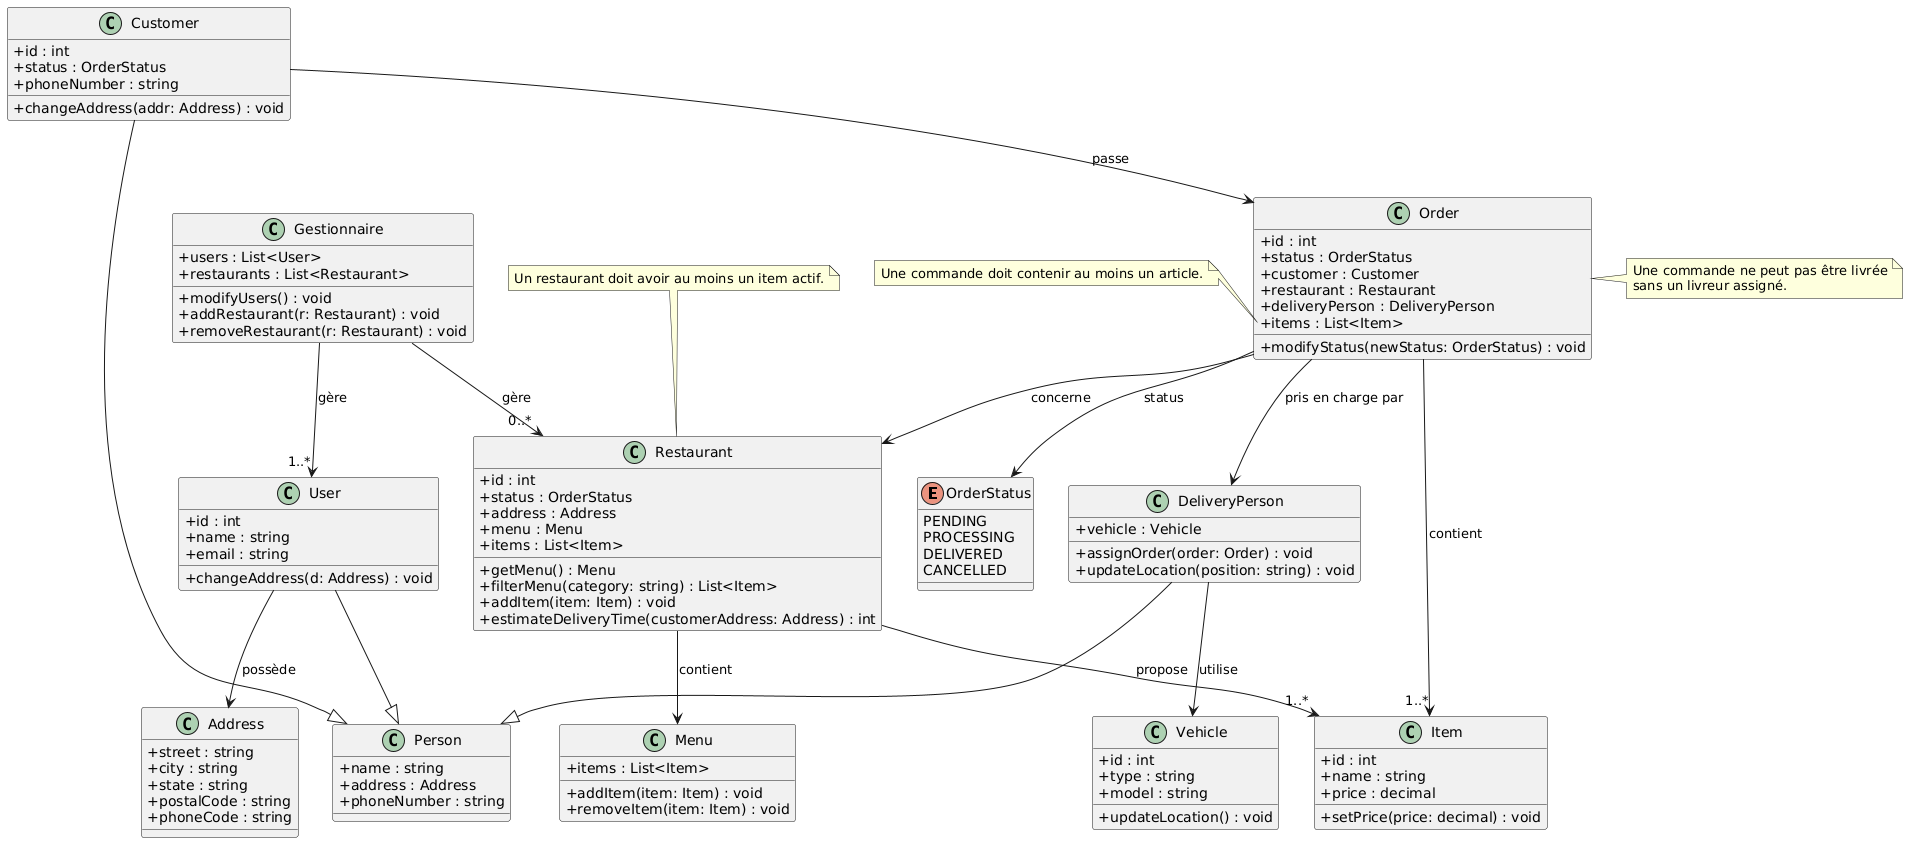

The diagram above was rendered by PlantUML. Its source (embedded in the PNG):
@startuml
skinparam classAttributeIconSize 0

' === ENUMÉRATION ===
enum OrderStatus {
  PENDING
  PROCESSING
  DELIVERED
  CANCELLED
}

' === CLASSES ===
class Gestionnaire {
  +users : List<User>
  +restaurants : List<Restaurant>
  +modifyUsers() : void
  +addRestaurant(r: Restaurant) : void
  +removeRestaurant(r: Restaurant) : void
}

class User {
  +id : int
  +name : string
  +email : string
  +changeAddress(d: Address) : void
}

class Person {
  +name : string
  +address : Address
  +phoneNumber : string
}

class Customer {
  +id : int
  +status : OrderStatus
  +phoneNumber : string
  +changeAddress(addr: Address) : void
}

class DeliveryPerson {
  +vehicle : Vehicle
  +assignOrder(order: Order) : void
  +updateLocation(position: string) : void
}

class Restaurant {
  +id : int
  +status : OrderStatus
  +address : Address
  +menu : Menu
  +items : List<Item>
  +getMenu() : Menu
  +filterMenu(category: string) : List<Item>
  +addItem(item: Item) : void
  +estimateDeliveryTime(customerAddress: Address) : int
}

class Order {
  +id : int
  +status : OrderStatus
  +customer : Customer
  +restaurant : Restaurant
  +deliveryPerson : DeliveryPerson
  +items : List<Item>
  +modifyStatus(newStatus: OrderStatus) : void
}

class Item {
  +id : int
  +name : string
  +price : decimal
  +setPrice(price: decimal) : void
}

class Vehicle {
  +id : int
  +type : string
  +model : string
  +updateLocation() : void
}

class Menu {
  +items : List<Item>
  +addItem(item: Item) : void
  +removeItem(item: Item) : void
}

class Address {
  +street : string
  +city : string
  +state : string
  +postalCode : string
  +phoneCode : string
}

' === HÉRITAGE ===
Customer --|> Person
DeliveryPerson --|> Person
User --|> Person

' === ASSOCIATIONS ===
Gestionnaire --> "1..*" User : gère
Gestionnaire --> "0..*" Restaurant : gère
User --> Address : possède
Customer --> Order : passe
Order --> Restaurant : concerne
Order --> DeliveryPerson : pris en charge par
Order --> "1..*" Item : contient
Order --> OrderStatus : status
Restaurant --> "1..*" Item : propose
Restaurant --> Menu : contient
DeliveryPerson --> Vehicle : utilise

' === CONTRAINTES (NOTES) ===
note right of Order
  Une commande ne peut pas être livrée
  sans un livreur assigné.
end note

note left of Order::items
  Une commande doit contenir au moins un article.
end note

note top of Restaurant
  Un restaurant doit avoir au moins un item actif.
end note
@enduml